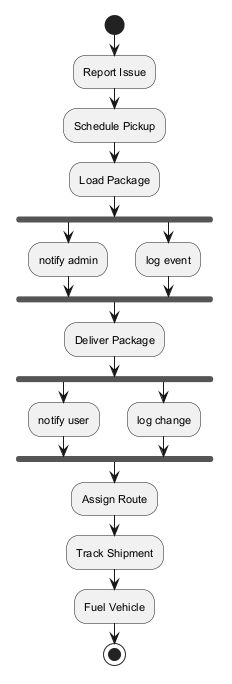

The diagram above was rendered by PlantUML. Its source (embedded in the PNG):
@startuml
skinparam backgroundColor #FFFFFF
skinparam classBackgroundColor #F1F8E9
skinparam classBorderColor #33691E
skinparam defaultFontSize 11
start
:Report Issue;
:Schedule Pickup;
:Load Package;
fork
:notify admin;
fork again
:log event;
end fork
:Deliver Package;
fork
:notify user;
fork again
:log change;
end fork
:Assign Route;
:Track Shipment;
:Fuel Vehicle;
stop
@enduml